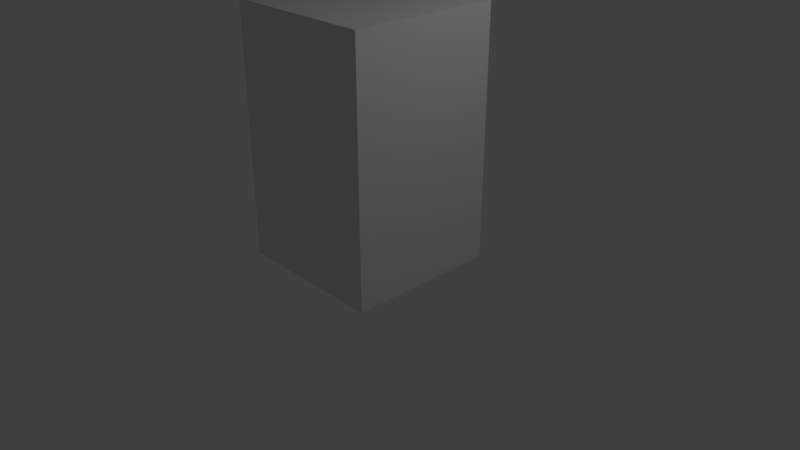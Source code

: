 # Source: sample_fighter.blend  (saved by Blender 2.78.0; exported with 4.5.12 LTS)
import bpy
from mathutils import Matrix  # noqa: F401  (used for matrix-valued properties, if any)

bpy.ops.wm.read_factory_settings(use_empty=True)
scene = bpy.context.scene
scene.name = 'Scene'

# ---- collections
col_collection_1 = bpy.data.collections.new('Collection 1'); scene.collection.children.link(col_collection_1)

# ---- materials (node trees are filled in below, after node groups)
mat_material = bpy.data.materials.new('Material')
mat_material.alpha_threshold = 0.0
mat_material.use_transparent_shadow = False
mat_material.roughness = 0.5
mat_material.line_color = (0.0, 0.0, 0.0, 1.0)

# ---- material node trees

# ---- world
world_world = bpy.data.worlds.new('World'); scene.world = world_world
world_world.color = (0.05088, 0.05088, 0.05088)
world_world.use_sun_shadow = False
world_world.sun_shadow_jitter_overblur = 0.0
world_world.cycles.sampling_method = 'MANUAL'

# ---- cameras
cam_camera = bpy.data.cameras.new('Camera')
cam_camera.clip_end = 100.0
cam_camera.lens = 35.0
cam_camera.sensor_width = 32.0
cam_camera.sensor_height = 18.0
cam_camera.ortho_scale = 7.314
cam_camera.dof.focus_distance = 0.0
cam_camera.dof.aperture_fstop = 128.0

# ---- lights
light_lamp = bpy.data.lights.new('Lamp', 'POINT')
light_lamp.transmission_factor = 0.0
light_lamp.cutoff_distance = 30.0
light_lamp.energy = 100.0
light_lamp.shadow_buffer_clip_start = 1.001
light_lamp.shadow_soft_size = 0.1
light_lamp.shadow_maximum_resolution = 0.006
light_lamp.use_absolute_resolution = True

# ---- meshes
me_cube = bpy.data.meshes.new('Cube')
me_cube.from_pydata([(1.0, 1.0, -1.0), (1.0, -1.0, -1.0), (-1.0, -1.0, -1.0), (-1.0, 1.0, -1.0), (1.0, 1.0, 1.0), (1.0, -1.0, 1.0), (-1.0, -1.0, 1.0), (-1.0, 1.0, 1.0)], [], [(0, 1, 2, 3), (4, 7, 6, 5), (0, 4, 5, 1), (1, 5, 6, 2), (2, 6, 7, 3), (4, 0, 3, 7)])
me_cube.materials.append(mat_material)
me_cube.use_remesh_preserve_volume = False
me_cube.use_remesh_preserve_attributes = False
me_cube.use_mirror_vertex_groups = False
me_cube.update()

# ---- objects
ob_cube = bpy.data.objects.new('Cube', me_cube)
ob_lamp = bpy.data.objects.new('Lamp', light_lamp)
ob_camera = bpy.data.objects.new('Camera', cam_camera)

# ---- transforms, parenting, visibility, modifiers, constraints
ob_cube.location = (0.0, 0.0, 1.619)
ob_cube.scale = (1.0, 1.0, 1.624)
ob_cube.lock_rotations_4d = False
ob_cube.empty_display_type = 'ARROWS'
ob_cube.lineart.crease_threshold = 0.0
ob_lamp.location = (4.076, 1.005, 5.904)
ob_lamp.rotation_euler = (0.6503, 0.05522, 1.866)
ob_lamp.lock_rotations_4d = False
ob_lamp.empty_display_type = 'ARROWS'
ob_lamp.color = (0.0, 0.0, 0.0, 0.0)
ob_lamp.lineart.crease_threshold = 0.0
ob_camera.location = (7.481, -6.508, 5.344)
ob_camera.rotation_euler = (1.109, 0.0, 0.8149)
ob_camera.lock_rotations_4d = False
ob_camera.empty_display_type = 'ARROWS'
ob_camera.color = (0.0, 0.0, 0.0, 0.0)
ob_camera.display_type = 'WIRE'
ob_camera.lineart.crease_threshold = 0.0

# ---- collection membership
col_collection_1.objects.link(ob_cube)
col_collection_1.objects.link(ob_lamp)
col_collection_1.objects.link(ob_camera)

# ---- scene / render settings (as saved in the file)
scene.camera = ob_camera
scene.frame_start = 1; scene.frame_end = 250; scene.frame_set(1)
scene.render.engine = 'BLENDER_EEVEE_NEXT'
scene.render.resolution_percentage = 50
scene.render.dither_intensity = 0.0
scene.cycles.use_denoising = False
scene.cycles.samples = 128
scene.cycles.sampling_pattern = 'TABULATED_SOBOL'
scene.cycles.light_sampling_threshold = 0.0
scene.cycles.use_adaptive_sampling = False
scene.cycles.use_light_tree = False
scene.cycles.blur_glossy = 0.0
scene.cycles.sample_clamp_indirect = 0.0
scene.view_settings.view_transform = 'Standard'
bpy.context.view_layer.update()
